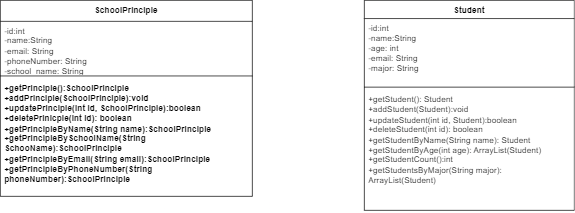

The diagram above was exported from draw.io. Its source (the exported page's mxGraphModel, read from the mxfile embedded in the PNG):
<mxGraphModel dx="1313" dy="745" grid="1" gridSize="10" guides="1" tooltips="1" connect="1" arrows="1" fold="1" page="1" pageScale="1" pageWidth="850" pageHeight="1100" math="0" shadow="0">
  <root>
    <mxCell id="0" />
    <mxCell id="1" parent="0" />
    <mxCell id="M0d3rhHksZCoaNH7t_0d-1" value="SchoolPrinciple" style="swimlane;fontStyle=1;align=center;verticalAlign=top;childLayout=stackLayout;horizontal=1;startSize=30;horizontalStack=0;resizeParent=1;resizeParentMax=0;resizeLast=0;collapsible=1;marginBottom=0;whiteSpace=wrap;html=1;" vertex="1" parent="1">
      <mxGeometry x="280" y="360" width="360" height="280" as="geometry" />
    </mxCell>
    <mxCell id="M0d3rhHksZCoaNH7t_0d-2" value="&lt;div&gt;-id:int&lt;div&gt;-name:String&amp;nbsp;&lt;/div&gt;&lt;div&gt;-email: String&lt;/div&gt;&lt;div&gt;-phoneNumber: String&lt;/div&gt;&lt;div&gt;-school_name: String&lt;/div&gt;&lt;div&gt;&lt;br&gt;&lt;div&gt;&amp;nbsp;&lt;/div&gt;&lt;/div&gt;&lt;/div&gt;" style="text;strokeColor=none;fillColor=none;align=left;verticalAlign=top;spacingLeft=4;spacingRight=4;overflow=hidden;rotatable=0;points=[[0,0.5],[1,0.5]];portConstraint=eastwest;whiteSpace=wrap;html=1;" vertex="1" parent="M0d3rhHksZCoaNH7t_0d-1">
      <mxGeometry y="30" width="360" height="74" as="geometry" />
    </mxCell>
    <mxCell id="M0d3rhHksZCoaNH7t_0d-3" value="" style="line;strokeWidth=1;fillColor=none;align=left;verticalAlign=middle;spacingTop=-1;spacingLeft=3;spacingRight=3;rotatable=0;labelPosition=right;points=[];portConstraint=eastwest;strokeColor=inherit;" vertex="1" parent="M0d3rhHksZCoaNH7t_0d-1">
      <mxGeometry y="104" width="360" height="8" as="geometry" />
    </mxCell>
    <mxCell id="M0d3rhHksZCoaNH7t_0d-4" value="&lt;b&gt;+getPrinciple():SchoolPrinciple&lt;/b&gt;&lt;div&gt;&lt;b&gt;+addPrinciple(SchoolPrinciple):void&lt;/b&gt;&lt;/div&gt;&lt;div&gt;&lt;b&gt;+updatePrinciple(int id, SchoolPrinciple):boolean&lt;/b&gt;&lt;/div&gt;&lt;div&gt;&lt;b&gt;+deletePrinicple(int id): boolean&lt;/b&gt;&lt;/div&gt;&lt;div&gt;&lt;b&gt;+getPrincipleByName(String name):SchoolPrinciple&lt;/b&gt;&lt;/div&gt;&lt;div&gt;&lt;b&gt;+getPrincipleBySchoolName(String SchooName):SchoolPrinciple&lt;/b&gt;&lt;/div&gt;&lt;div&gt;&lt;b&gt;+getPrincipleByEmail(String email):SchoolPrinciple&lt;/b&gt;&lt;/div&gt;&lt;div&gt;&lt;b&gt;+getPrincipleByPhoneNumber(String phoneNumber):SchoolPrinciple&lt;/b&gt;&lt;/div&gt;" style="text;strokeColor=none;fillColor=none;align=left;verticalAlign=top;spacingLeft=4;spacingRight=4;overflow=hidden;rotatable=0;points=[[0,0.5],[1,0.5]];portConstraint=eastwest;whiteSpace=wrap;html=1;" vertex="1" parent="M0d3rhHksZCoaNH7t_0d-1">
      <mxGeometry y="112" width="360" height="168" as="geometry" />
    </mxCell>
    <mxCell id="M0d3rhHksZCoaNH7t_0d-13" value="Student" style="swimlane;fontStyle=1;align=center;verticalAlign=top;childLayout=stackLayout;horizontal=1;startSize=26;horizontalStack=0;resizeParent=1;resizeParentMax=0;resizeLast=0;collapsible=1;marginBottom=0;whiteSpace=wrap;html=1;" vertex="1" parent="1">
      <mxGeometry x="800" y="360" width="300" height="300" as="geometry" />
    </mxCell>
    <mxCell id="M0d3rhHksZCoaNH7t_0d-14" value="-id:int&lt;div&gt;-name:String&amp;nbsp;&lt;/div&gt;&lt;div&gt;-age: int&lt;/div&gt;&lt;div&gt;&lt;span style=&quot;background-color: initial;&quot;&gt;-email: String&amp;nbsp;&lt;/span&gt;&lt;/div&gt;&lt;div&gt;&lt;span style=&quot;background-color: initial;&quot;&gt;-major: String&lt;/span&gt;&lt;br&gt;&lt;/div&gt;&lt;div&gt;&lt;br&gt;&lt;div&gt;&amp;nbsp;&lt;/div&gt;&lt;/div&gt;" style="text;strokeColor=none;fillColor=none;align=left;verticalAlign=top;spacingLeft=4;spacingRight=4;overflow=hidden;rotatable=0;points=[[0,0.5],[1,0.5]];portConstraint=eastwest;whiteSpace=wrap;html=1;" vertex="1" parent="M0d3rhHksZCoaNH7t_0d-13">
      <mxGeometry y="26" width="300" height="94" as="geometry" />
    </mxCell>
    <mxCell id="M0d3rhHksZCoaNH7t_0d-15" value="" style="line;strokeWidth=1;fillColor=none;align=left;verticalAlign=middle;spacingTop=-1;spacingLeft=3;spacingRight=3;rotatable=0;labelPosition=right;points=[];portConstraint=eastwest;strokeColor=inherit;" vertex="1" parent="M0d3rhHksZCoaNH7t_0d-13">
      <mxGeometry y="120" width="300" height="8" as="geometry" />
    </mxCell>
    <mxCell id="M0d3rhHksZCoaNH7t_0d-16" value="+getStudent(): Student&lt;div&gt;+addStudent(Student):void&lt;/div&gt;&lt;div&gt;+updateStudent(int id, Student):boolean&lt;/div&gt;&lt;div&gt;+deleteStudent(int id): boolean&lt;/div&gt;&lt;div&gt;+getStudentByName(String name): Student&lt;/div&gt;&lt;div&gt;+getStudentByAge(int age): ArrayList(Student)&lt;/div&gt;&lt;div&gt;+getStudentCount():int&lt;/div&gt;&lt;div&gt;+getStudentsByMajor(String major): ArrayList(Student)&lt;/div&gt;" style="text;strokeColor=none;fillColor=none;align=left;verticalAlign=top;spacingLeft=4;spacingRight=4;overflow=hidden;rotatable=0;points=[[0,0.5],[1,0.5]];portConstraint=eastwest;whiteSpace=wrap;html=1;" vertex="1" parent="M0d3rhHksZCoaNH7t_0d-13">
      <mxGeometry y="128" width="300" height="172" as="geometry" />
    </mxCell>
  </root>
</mxGraphModel>